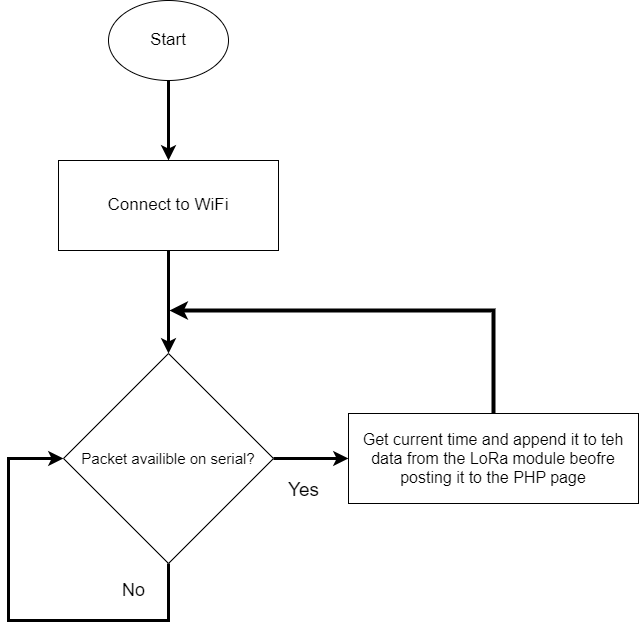

The diagram above was exported from draw.io. Its source (the exported page's mxGraphModel, read from the mxfile embedded in the PNG):
<mxGraphModel dx="1156" dy="989" grid="1" gridSize="10" guides="1" tooltips="1" connect="1" arrows="1" fold="1" page="1" pageScale="1" pageWidth="850" pageHeight="1100" math="0" shadow="0">
  <root>
    <mxCell id="0" />
    <mxCell id="1" parent="0" />
    <mxCell id="Ihod3XQhCvXHsrz0u6Dx-1" style="edgeStyle=orthogonalEdgeStyle;rounded=0;orthogonalLoop=1;jettySize=auto;html=1;exitX=0.5;exitY=1;exitDx=0;exitDy=0;entryX=0.5;entryY=0;entryDx=0;entryDy=0;strokeWidth=3;" edge="1" parent="1" source="Ihod3XQhCvXHsrz0u6Dx-2" target="Ihod3XQhCvXHsrz0u6Dx-4">
      <mxGeometry relative="1" as="geometry" />
    </mxCell>
    <mxCell id="Ihod3XQhCvXHsrz0u6Dx-2" value="&lt;font style=&quot;font-size: 17px;&quot;&gt;Start&lt;/font&gt;" style="ellipse;whiteSpace=wrap;html=1;" vertex="1" parent="1">
      <mxGeometry x="340" width="120" height="80" as="geometry" />
    </mxCell>
    <mxCell id="Ihod3XQhCvXHsrz0u6Dx-3" style="edgeStyle=orthogonalEdgeStyle;rounded=0;orthogonalLoop=1;jettySize=auto;html=1;exitX=0.5;exitY=1;exitDx=0;exitDy=0;entryX=0.5;entryY=0;entryDx=0;entryDy=0;fontSize=20;strokeWidth=3;" edge="1" parent="1" source="Ihod3XQhCvXHsrz0u6Dx-4" target="Ihod3XQhCvXHsrz0u6Dx-7">
      <mxGeometry relative="1" as="geometry">
        <mxPoint x="400" y="330" as="targetPoint" />
      </mxGeometry>
    </mxCell>
    <mxCell id="Ihod3XQhCvXHsrz0u6Dx-4" value="Connect to WiFi" style="rounded=0;whiteSpace=wrap;html=1;fontSize=17;" vertex="1" parent="1">
      <mxGeometry x="290" y="160" width="220" height="90" as="geometry" />
    </mxCell>
    <mxCell id="Ihod3XQhCvXHsrz0u6Dx-6" style="edgeStyle=orthogonalEdgeStyle;rounded=0;orthogonalLoop=1;jettySize=auto;html=1;exitX=0.5;exitY=1;exitDx=0;exitDy=0;entryX=0;entryY=0.5;entryDx=0;entryDy=0;strokeWidth=3;" edge="1" parent="1" source="Ihod3XQhCvXHsrz0u6Dx-7" target="Ihod3XQhCvXHsrz0u6Dx-7">
      <mxGeometry relative="1" as="geometry">
        <mxPoint x="400" y="1030" as="targetPoint" />
        <Array as="points">
          <mxPoint x="400" y="620" />
          <mxPoint x="240" y="620" />
          <mxPoint x="240" y="458" />
        </Array>
      </mxGeometry>
    </mxCell>
    <mxCell id="Ihod3XQhCvXHsrz0u6Dx-13" style="edgeStyle=orthogonalEdgeStyle;rounded=0;orthogonalLoop=1;jettySize=auto;html=1;exitX=1;exitY=0.5;exitDx=0;exitDy=0;entryX=0;entryY=0.5;entryDx=0;entryDy=0;strokeWidth=3;" edge="1" parent="1" source="Ihod3XQhCvXHsrz0u6Dx-7" target="Ihod3XQhCvXHsrz0u6Dx-12">
      <mxGeometry relative="1" as="geometry" />
    </mxCell>
    <mxCell id="Ihod3XQhCvXHsrz0u6Dx-7" value="&lt;span style=&quot;font-size: 15px;&quot;&gt;Packet availible on serial?&lt;/span&gt;" style="rhombus;whiteSpace=wrap;html=1;" vertex="1" parent="1">
      <mxGeometry x="295" y="353" width="210" height="210" as="geometry" />
    </mxCell>
    <mxCell id="Ihod3XQhCvXHsrz0u6Dx-10" value="Yes" style="text;html=1;align=center;verticalAlign=middle;resizable=0;points=[];autosize=1;strokeColor=none;fillColor=none;fontSize=19;" vertex="1" parent="1">
      <mxGeometry x="510" y="470" width="50" height="40" as="geometry" />
    </mxCell>
    <mxCell id="Ihod3XQhCvXHsrz0u6Dx-11" value="No" style="text;html=1;align=center;verticalAlign=middle;resizable=0;points=[];autosize=1;strokeColor=none;fillColor=none;fontSize=18;" vertex="1" parent="1">
      <mxGeometry x="340" y="570" width="50" height="40" as="geometry" />
    </mxCell>
    <mxCell id="Ihod3XQhCvXHsrz0u6Dx-15" style="edgeStyle=orthogonalEdgeStyle;rounded=0;orthogonalLoop=1;jettySize=auto;html=1;strokeWidth=4;" edge="1" parent="1" source="Ihod3XQhCvXHsrz0u6Dx-12">
      <mxGeometry relative="1" as="geometry">
        <mxPoint x="400" y="310" as="targetPoint" />
        <Array as="points">
          <mxPoint x="725" y="310" />
          <mxPoint x="401" y="310" />
        </Array>
      </mxGeometry>
    </mxCell>
    <mxCell id="Ihod3XQhCvXHsrz0u6Dx-12" value="&lt;font style=&quot;font-size: 16px;&quot;&gt;Get current time and append it to teh data from the LoRa module beofre posting it to the PHP page&lt;/font&gt;" style="rounded=0;whiteSpace=wrap;html=1;" vertex="1" parent="1">
      <mxGeometry x="580" y="413" width="290" height="90" as="geometry" />
    </mxCell>
  </root>
</mxGraphModel>